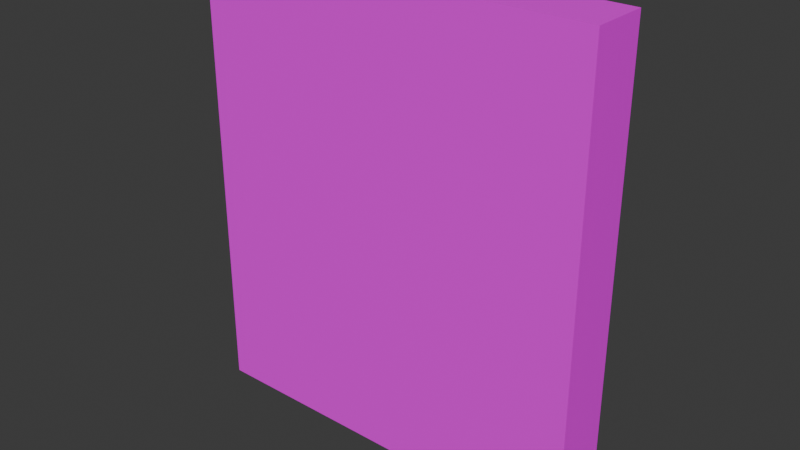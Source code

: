 # Source: Wall-4.blend  (saved by Blender 4.2.66; exported with 4.5.12 LTS)
import bpy
from mathutils import Matrix  # noqa: F401  (used for matrix-valued properties, if any)

bpy.ops.wm.read_factory_settings(use_empty=True)
scene = bpy.context.scene
scene.name = 'Scene'

# ---- collections
col_collection = bpy.data.collections.new('Collection'); scene.collection.children.link(col_collection)

# ---- images (referenced by path relative to the original .blend; pixels are not part of the script)
import os
ASSET_DIR = os.environ.get("B2B_ASSET_DIR", "")  # directory of the original .blend (textures are referenced by path, not embedded)
HERE = os.path.dirname(os.path.abspath(__file__))  # packed textures are extracted next to this script under _unpacked/

def load_image(name, relpath, width, height, colorspace="sRGB"):
    """Load a texture the original file referenced (path relative to the .blend, or extracted next to this script)."""
    p = next((c for c in (os.path.join(HERE, relpath), os.path.join(ASSET_DIR, relpath)) if relpath and os.path.exists(c)), "")
    if p:
        img = bpy.data.images.load(p, check_existing=True)
        img.name = name
    else:  # same state as the original file: an image datablock whose file is absent (Cycles renders it pink)
        img = bpy.data.images.new(name, width, height)
        img.source = "FILE"
        img.filepath = "//" + (relpath or name)
    img.colorspace_settings.name = colorspace
    return img
img_building_tests_png = load_image('Building_Tests.png', 'Building_Tests.png', 1024, 1024, 'sRGB')

# ---- materials (node trees are filled in below, after node groups)
mat_material = bpy.data.materials.new('Material')

# ---- material node trees
mat_material.use_nodes = True; mat_material.node_tree.nodes.clear()
_N = mat_material.node_tree.nodes; _L = mat_material.node_tree.links
n0 = _N.new('ShaderNodeBsdfPrincipled'); n0.name = 'Principled BSDF'; n0.location = (10, 300)
n1 = _N.new('ShaderNodeOutputMaterial'); n1.name = 'Material Output'; n1.location = (300, 300)
n2 = _N.new('ShaderNodeTexImage'); n2.name = 'Image Texture'; n2.location = (-314, 263)
n2.image = img_building_tests_png
_L.new(n0.outputs[0], n1.inputs[0])
_L.new(n2.outputs[0], n0.inputs[0])
n1.is_active_output = True

# ---- world
world_world = bpy.data.worlds.new('World'); scene.world = world_world
world_world.use_nodes = True; world_world.node_tree.nodes.clear()
_N = world_world.node_tree.nodes; _L = world_world.node_tree.links
n0 = _N.new('ShaderNodeOutputWorld'); n0.name = 'World Output'; n0.location = (300, 300)
n1 = _N.new('ShaderNodeBackground'); n1.name = 'Background'; n1.location = (10, 300)
n1.inputs[0].default_value = (0.05088, 0.05088, 0.05088, 1.0)
_L.new(n1.outputs[0], n0.inputs[0])
n0.is_active_output = True
world_world.color = (0.05088, 0.05088, 0.05088)
world_world.sun_shadow_jitter_overblur = 0.0

# ---- meshes
me_wall_4_col = bpy.data.meshes.new('Wall-4-col')
me_wall_4_col.from_pydata([(1.75, 4.172e-07, 0.5), (-1.75, -4.172e-07, 0.5), (1.75, 0.25, 0.5), (-1.75, 0.25, 0.5), (1.75, 4.172e-07, 4.0), (-1.75, -4.172e-07, 4.0), (1.75, 0.25, 4.0), (-1.75, 0.25, 4.0), (1.75, -0.25, 0.5), (-1.75, -0.25, 0.5), (1.75, -0.25, 4.0), (-1.75, -0.25, 4.0), (1.75, 4.172e-07, 0.25), (-1.75, -4.172e-07, 0.25), (1.75, 0.25, 0.25), (-1.75, 0.25, 0.25), (1.75, -0.25, 0.25), (-1.75, -0.25, 0.25), (1.75, 4.172e-07, 4.25), (-1.75, -4.172e-07, 4.25), (1.75, 0.25, 4.25), (-1.75, 0.25, 4.25), (1.75, -0.25, 4.25), (-1.75, -0.25, 4.25)], [], [(2, 0, 12, 14), (4, 6, 20, 18), (0, 2, 6, 4), (10, 4, 18, 22), (3, 1, 5, 7), (2, 3, 7, 6), (9, 8, 10, 11), (9, 1, 13, 17), (0, 4, 10, 8), (5, 1, 9, 11), (12, 13, 15, 14), (13, 12, 16, 17), (0, 8, 16, 12), (1, 3, 15, 13), (3, 2, 14, 15), (8, 9, 17, 16), (18, 20, 21, 19), (18, 19, 23, 22), (11, 10, 22, 23), (7, 5, 19, 21), (5, 11, 23, 19), (6, 7, 21, 20)])
_uv = me_wall_4_col.uv_layers.new(name='UVMap')
_uv.uv.foreach_set('vector', [0.03096, 0.5141, 0.02471, 0.5141, 0.02471, 0.5078, 0.03096, 0.5078, 0.02471, 0.6015, 0.03096, 0.6015, 0.03096, 0.6078, 0.02471, 0.6078, 0.02471, 0.5141, 0.03096, 0.5141, 0.03096, 0.6015, 0.02471, 0.6015, 0.01846, 0.6015, 0.02471, 0.6015, 0.02471, 0.6078, 0.01846, 0.6078, 0.005908, 0.5141, 0.01215, 0.5141, 0.01215, 0.6015, 0.005908, 0.6015, 0.4512, 0.4875, 0.4512, 0.4, 0.5387, 0.4, 0.5387, 0.4875, 0.629, 0.4375, 0.7164, 0.4375, 0.7164, 0.525, 0.629, 0.525, 0.0184, 0.5141, 0.01215, 0.5141, 0.01215, 0.5078, 0.0184, 0.5078, 0.02471, 0.5141, 0.02471, 0.6015, 0.01846, 0.6015, 0.01846, 0.5141, 0.01215, 0.6015, 0.01215, 0.5141, 0.0184, 0.5141, 0.0184, 0.6015, 0.03727, 0.5078, 0.03727, 0.5953, 0.03102, 0.5953, 0.03102, 0.5078, 0.03727, 0.5953, 0.03727, 0.5078, 0.04351, 0.5078, 0.04351, 0.5953, 0.02471, 0.5141, 0.01846, 0.5141, 0.01846, 0.5078, 0.02471, 0.5078, 0.01215, 0.5141, 0.005908, 0.5141, 0.005908, 0.5078, 0.01215, 0.5078, 0.4512, 0.4, 0.4512, 0.4875, 0.445, 0.4875, 0.445, 0.4, 0.7164, 0.4375, 0.629, 0.4375, 0.629, 0.4313, 0.7164, 0.4313, 0.9033, 0.6441, 0.8971, 0.6441, 0.8971, 0.5567, 0.9033, 0.5567, 0.9033, 0.6441, 0.9033, 0.5567, 0.9096, 0.5567, 0.9096, 0.6441, 0.629, 0.525, 0.7164, 0.525, 0.7164, 0.5312, 0.629, 0.5312, 0.005908, 0.6015, 0.01215, 0.6015, 0.01215, 0.6078, 0.005908, 0.6078, 0.01215, 0.6015, 0.0184, 0.6015, 0.0184, 0.6078, 0.01215, 0.6078, 0.5387, 0.4875, 0.5387, 0.4, 0.5449, 0.4, 0.5449, 0.4875])
me_wall_4_col.materials.append(mat_material)
me_wall_4_col.update()

# ---- objects
ob_wall_4_col = bpy.data.objects.new('Wall-4-col', me_wall_4_col)

# ---- transforms, parenting, visibility, modifiers, constraints
ob_wall_4_col.location = (0.0, 0.0, 0.0)

# ---- collection membership
col_collection.objects.link(ob_wall_4_col)

# ---- scene / render settings (as saved in the file)
scene.frame_start = 1; scene.frame_end = 250; scene.frame_set(1)
scene.render.engine = 'BLENDER_EEVEE_NEXT'
bpy.context.view_layer.update()

# ---- added for rendering (the .blend has no active camera and no usable light): camera, sun
cam_auto = bpy.data.cameras.new('AutoCamera')
cam_auto.lens = 50.0
cam_auto.sensor_width = 36.0
cam_auto.clip_end = 1000.0
ob_auto_camera = bpy.data.objects.new('AutoCamera', cam_auto)
scene.collection.objects.link(ob_auto_camera)
ob_auto_camera.location = (4.93935, -5.92722, 6.20148)
ob_auto_camera.rotation_euler = (1.09748, -7.21219e-08, 0.694738)
scene.camera = ob_auto_camera
light_auto_sun = bpy.data.lights.new('AutoSun', 'SUN')
light_auto_sun.energy = 3.0
light_auto_sun.angle = 0.0523599
ob_auto_sun = bpy.data.objects.new('AutoSun', light_auto_sun)
scene.collection.objects.link(ob_auto_sun)
ob_auto_sun.rotation_euler = (0.872665, 0.174533, 0.523599)
bpy.context.view_layer.update()
